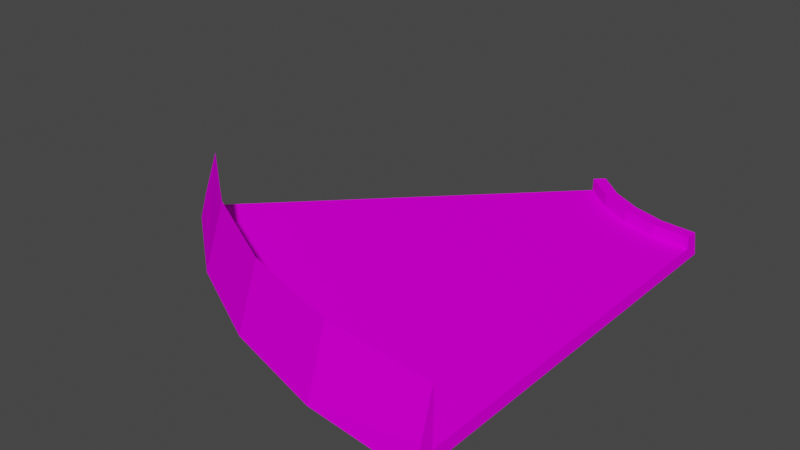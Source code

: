 # Source: turn45_short.blend  (saved by Blender 3.3.6; exported with 4.5.12 LTS)
import bpy
from mathutils import Matrix  # noqa: F401  (used for matrix-valued properties, if any)

bpy.ops.wm.read_factory_settings(use_empty=True)
scene = bpy.context.scene
scene.name = 'Scene'

# ---- collections
col_collection = bpy.data.collections.new('Collection'); scene.collection.children.link(col_collection)

# ---- images (referenced by path relative to the original .blend; pixels are not part of the script)
import os
ASSET_DIR = os.environ.get("B2B_ASSET_DIR", "")  # directory of the original .blend (textures are referenced by path, not embedded)
HERE = os.path.dirname(os.path.abspath(__file__))  # packed textures are extracted next to this script under _unpacked/

def load_image(name, relpath, width, height, colorspace="sRGB"):
    """Load a texture the original file referenced (path relative to the .blend, or extracted next to this script)."""
    p = next((c for c in (os.path.join(HERE, relpath), os.path.join(ASSET_DIR, relpath)) if relpath and os.path.exists(c)), "")
    if p:
        img = bpy.data.images.load(p, check_existing=True)
        img.name = name
    else:  # same state as the original file: an image datablock whose file is absent (Cycles renders it pink)
        img = bpy.data.images.new(name, width, height)
        img.source = "FILE"
        img.filepath = "//" + (relpath or name)
    img.colorspace_settings.name = colorspace
    return img
img_trackset00_trk_64chevback_jpg_008 = load_image('trackset00_trk_64chevback.jpg.008', 'trackset00_trk_64chevback.jpg', 1024, 1024, 'sRGB')
img_trackset00_trk_sidewall_grass_jpg_008 = load_image('trackset00_trk_sidewall_grass.jpg.008', 'trackset00_trk_sidewall_grass.jpg', 1024, 1024, 'sRGB')
img_trackset00_trk_c1_turn_jpg_008 = load_image('trackset00_trk_c1_turn.jpg.008', 'trackset00_trk_c1_turn.jpg', 1024, 1024, 'sRGB')
img_trackset00_trk_64chevrons_jpg_008 = load_image('trackset00_trk_64chevrons.jpg.008', 'trackset00_trk_64chevrons.jpg', 1024, 1024, 'sRGB')

# ---- materials (node trees are filled in below, after node groups)
mat_trackset00_trk_64chevback_png = bpy.data.materials.new('trackset00_trk_64chevback.png')
mat_trackset00_trk_64chevback_png.alpha_threshold = 0.0
mat_trackset00_trk_64chevback_png.use_transparent_shadow = False
mat_trackset00_trk_64chevback_png.diffuse_color = (1.0, 1.0, 1.0, 1.0)
mat_trackset00_trk_64chevback_png.roughness = 0.5
mat_trackset00_trk_sidewall_grass_png = bpy.data.materials.new('trackset00_trk_sidewall_grass.png')
mat_trackset00_trk_sidewall_grass_png.alpha_threshold = 0.0
mat_trackset00_trk_sidewall_grass_png.use_transparent_shadow = False
mat_trackset00_trk_sidewall_grass_png.diffuse_color = (1.0, 1.0, 1.0, 1.0)
mat_trackset00_trk_sidewall_grass_png.roughness = 0.5
mat_trackset00_trk_c1_turn_png = bpy.data.materials.new('trackset00_trk_c1_turn.png')
mat_trackset00_trk_c1_turn_png.alpha_threshold = 0.0
mat_trackset00_trk_c1_turn_png.use_transparent_shadow = False
mat_trackset00_trk_c1_turn_png.diffuse_color = (1.0, 1.0, 1.0, 1.0)
mat_trackset00_trk_c1_turn_png.roughness = 0.5
mat_trackset00_trk_64chevrons_png = bpy.data.materials.new('trackset00_trk_64chevrons.png')
mat_trackset00_trk_64chevrons_png.alpha_threshold = 0.0
mat_trackset00_trk_64chevrons_png.use_transparent_shadow = False
mat_trackset00_trk_64chevrons_png.diffuse_color = (1.0, 1.0, 1.0, 1.0)
mat_trackset00_trk_64chevrons_png.roughness = 0.5

# ---- material node trees
mat_trackset00_trk_64chevback_png.use_nodes = True; mat_trackset00_trk_64chevback_png.node_tree.nodes.clear()
_N = mat_trackset00_trk_64chevback_png.node_tree.nodes; _L = mat_trackset00_trk_64chevback_png.node_tree.links
n0 = _N.new('ShaderNodeBsdfDiffuse'); n0.name = 'Diffuse BSDF'; n0.location = (0, 0)
n1 = _N.new('ShaderNodeTexImage'); n1.name = 'Image Texture'; n1.location = (0, 0)
n1.image = img_trackset00_trk_64chevback_jpg_008
n2 = _N.new('ShaderNodeOutputMaterial'); n2.name = 'Material Output'; n2.location = (0, 0)
_L.new(n0.outputs[0], n2.inputs[0])
_L.new(n1.outputs[0], n0.inputs[0])
n2.is_active_output = True
mat_trackset00_trk_sidewall_grass_png.use_nodes = True; mat_trackset00_trk_sidewall_grass_png.node_tree.nodes.clear()
_N = mat_trackset00_trk_sidewall_grass_png.node_tree.nodes; _L = mat_trackset00_trk_sidewall_grass_png.node_tree.links
n0 = _N.new('ShaderNodeBsdfDiffuse'); n0.name = 'Diffuse BSDF'; n0.location = (0, 0)
n1 = _N.new('ShaderNodeTexImage'); n1.name = 'Image Texture'; n1.location = (0, 0)
n1.image = img_trackset00_trk_sidewall_grass_jpg_008
n2 = _N.new('ShaderNodeOutputMaterial'); n2.name = 'Material Output'; n2.location = (0, 0)
_L.new(n0.outputs[0], n2.inputs[0])
_L.new(n1.outputs[0], n0.inputs[0])
n2.is_active_output = True
mat_trackset00_trk_c1_turn_png.use_nodes = True; mat_trackset00_trk_c1_turn_png.node_tree.nodes.clear()
_N = mat_trackset00_trk_c1_turn_png.node_tree.nodes; _L = mat_trackset00_trk_c1_turn_png.node_tree.links
n0 = _N.new('ShaderNodeBsdfDiffuse'); n0.name = 'Diffuse BSDF'; n0.location = (0, 0)
n1 = _N.new('ShaderNodeTexImage'); n1.name = 'Image Texture'; n1.location = (0, 0)
n1.image = img_trackset00_trk_c1_turn_jpg_008
n2 = _N.new('ShaderNodeOutputMaterial'); n2.name = 'Material Output'; n2.location = (0, 0)
_L.new(n0.outputs[0], n2.inputs[0])
_L.new(n1.outputs[0], n0.inputs[0])
n2.is_active_output = True
mat_trackset00_trk_64chevrons_png.use_nodes = True; mat_trackset00_trk_64chevrons_png.node_tree.nodes.clear()
_N = mat_trackset00_trk_64chevrons_png.node_tree.nodes; _L = mat_trackset00_trk_64chevrons_png.node_tree.links
n0 = _N.new('ShaderNodeBsdfDiffuse'); n0.name = 'Diffuse BSDF'; n0.location = (0, 0)
n1 = _N.new('ShaderNodeTexImage'); n1.name = 'Image Texture'; n1.location = (0, 0)
n1.image = img_trackset00_trk_64chevrons_jpg_008
n2 = _N.new('ShaderNodeOutputMaterial'); n2.name = 'Material Output'; n2.location = (0, 0)
_L.new(n0.outputs[0], n2.inputs[0])
_L.new(n1.outputs[0], n0.inputs[0])
n2.is_active_output = True

# ---- world
world_world = bpy.data.worlds.new('World'); scene.world = world_world
world_world.use_nodes = True; world_world.node_tree.nodes.clear()
_N = world_world.node_tree.nodes; _L = world_world.node_tree.links
n0 = _N.new('ShaderNodeOutputWorld'); n0.name = 'World Output'; n0.location = (300, 300)
n1 = _N.new('ShaderNodeBackground'); n1.name = 'Background'; n1.location = (10, 300)
n1.inputs[0].default_value = (0.05088, 0.05088, 0.05088, 1.0)
_L.new(n1.outputs[0], n0.inputs[0])
n0.is_active_output = True
world_world.color = (0.05088, 0.05088, 0.05088)
world_world.use_sun_shadow = False
world_world.sun_shadow_jitter_overblur = 0.0

# ---- meshes
me_track17_pmd0_mesh_026 = bpy.data.meshes.new('TRACK17.PMD0.mesh.026')
me_track17_pmd0_mesh_026.from_pydata([(-31.82, 13.18, 3.5), (-32.53, 12.47, 0.0), (-32.88, 12.12, -2.0), (-9.051, -0.5029, -2.0), (-8.76, 0.9589, 3.5), (6.474e-05, 6.474e-05, 3.5), (5.394e-06, -1.0, 0.0), (-17.75, 2.137, -2.0), (-17.18, 3.514, 3.5), (-25.84, 6.456, -2.0), (-25.0, 7.692, 3.5), (-1.216e-05, -1.5, -2.0), (1.144e-05, 31.5, -2.0), (-8.583e-06, 31.0, 0.0), (5.722e-06, 30.0, 0.0), (5.722e-06, 30.0, -1.0), (0.0, 0.0, -1.0), (0.0, 0.0, 0.0), (-10.61, 34.39, 0.0), (-10.61, 34.39, -1.0), (-9.899, 35.1, 0.0), (-9.546, 35.45, -2.0), (-8.331, 32.42, 0.0), (-8.331, 32.42, -1.0), (-5.777, 31.05, 0.0), (-5.777, 31.05, -1.0), (-2.945, 30.19, 0.0), (-2.945, 30.19, -1.0), (-7.775, 33.24, 0.0), (-5.397, 31.97, 0.0), (-2.751, 31.17, 0.0), (-7.497, 33.66, -2.0), (-5.207, 32.43, -2.0), (-2.654, 31.66, -2.0), (-31.82, 13.18, -1.0), (-25.0, 7.692, -1.0), (-17.18, 3.514, -1.0), (-8.76, 0.9589, -1.0), (-31.82, 13.18, 0.0)], [], [(3, 6, 5, 4), (3, 4, 8, 7), (7, 8, 10, 9), (9, 1, 2), (9, 10, 0, 1), (11, 6, 3), (18, 19, 23, 22), (22, 23, 25, 24), (24, 25, 27, 26), (26, 27, 15, 14), (20, 18, 22, 28), (28, 22, 24, 29), (29, 24, 26, 30), (30, 26, 14, 13), (21, 20, 28, 31), (31, 28, 29, 32), (32, 29, 30, 33), (33, 30, 13, 12), (19, 34, 35, 23), (23, 35, 36, 25), (25, 36, 37, 27), (27, 37, 16, 15), (17, 5, 6), (37, 17, 16), (4, 37, 36, 8), (8, 36, 35, 10), (38, 35, 34), (5, 17, 37, 4), (10, 35, 38, 0), (11, 17, 6), (17, 11, 16), (16, 11, 12, 15), (12, 13, 14, 15), (20, 21, 19, 18), (19, 21, 2, 34), (1, 0, 38, 34, 2)])
me_track17_pmd0_mesh_026.polygons.foreach_set('material_index', [0, 0, 0, 0, 0, 0, 1, 1, 1, 1, 1, 1, 1, 1, 1, 1, 1, 1, 2, 2, 2, 2, 3, 3, 3, 3, 3, 3, 3, 0, 3, 2, 1, 1, 2, 0])
_uv = me_track17_pmd0_mesh_026.uv_layers.new(name='UVMap')
_uv.uv.foreach_set('vector', [0.0, 0.0, 0.3392, 0.9953, 0.9838, 1.0, 0.9838, 0.0, 0.0, 1.0, 0.9838, 1.0, 0.9838, 0.0, 0.0, 0.0, 0.0, 1.0, 0.9838, 1.0, 0.9838, 0.0, 0.0, 0.0, 0.0, 1.0, 0.3458, 0.0, 0.0, 0.0, 0.0, 1.0, 0.9838, 1.0, 0.9838, 0.0, 0.3458, 0.0, 0.0, 1.0, 0.3392, 0.9953, 0.0, 0.0, 0.25, 0.0, 0.0, 0.0, 0.0, 0.5, 0.25, 0.5, 0.25, 0.5, 0.0, 0.5, 0.0, 1.0, 0.25, 1.0, 0.25, 0.0, 0.0, 0.0, 0.0, 0.5, 0.25, 0.5, 0.25, 0.5, 0.0, 0.5, 0.0, 1.0, 0.25, 1.0, 0.25, 0.0, 0.5, 0.0, 0.5, 0.5, 0.25, 0.5, 0.25, 0.5, 0.5, 0.5, 0.5, 1.0, 0.25, 1.0, 0.25, 0.0, 0.5, 0.0, 0.5, 0.5, 0.25, 0.5, 0.25, 0.5, 0.5, 0.5, 0.5, 1.0, 0.25, 1.0, 0.75, 0.0, 0.5, 0.0, 0.5, 0.5, 0.75, 0.5, 0.75, 0.5, 0.5, 0.5, 0.5, 1.0, 0.75, 1.0, 0.75, 0.0, 0.5, 0.0, 0.5, 0.5, 0.75, 0.5, 0.75, 0.5, 0.5, 0.5, 0.5, 1.0, 0.75, 1.0, 1.001, 0.1708, 0.0, 0.0, -0.000352, 0.5, 1.001, 0.3429, 1.001, 0.6669, 0.0, 0.4961, -0.000352, 0.9962, 1.001, 0.839, 1.001, 0.1708, 0.0, 0.0, -0.000352, 0.5, 1.001, 0.3429, 1.001, 0.6669, 0.0, 0.4961, -0.000352, 0.9962, 1.001, 0.839, 0.1887, 0.9986, 0.9841, 0.9999, 0.1881, 0.9901, 0.0, 0.000224, 0.1955, 1.0, 0.0, 1.0, 0.9838, 1.0, 0.0, 1.0, 0.0, 0.0, 0.9838, 0.0, 0.9838, 1.0, 0.0, 1.0, 0.0, 0.0, 0.9838, 0.0, 0.1955, 0.000224, 0.0, 1.0, 0.0, 0.000224, 0.9838, 1.0, 0.189, 1.0, 0.0, 0.0, 0.9838, 0.0, 0.9838, 1.0, 0.0, 1.0, 0.1998, 0.0, 0.9838, 0.0, 0.0, 1.0, 0.1887, 0.9986, 0.1881, 0.9901, 0.1887, 0.9986, 0.0, 1.0, 0.0, 1.0, 0.0, 1.0, 0.0, 1.0, 0.0, 0.0, 1.001, 0.839, 0.0, 0.0, 0.25, 1.0, 0.25, 1.0, 1.001, 0.839, 0.5, 0.0, 0.75, 0.0, 0.0, 0.0, 0.25, 0.0, 0.0, 0.0, 0.75, 0.0, 0.0, 0.0, 0.0, 0.0, 0.3458, 0.0, 0.9838, 0.0, 0.1998, 0.0, 0.0, 0.000224, 0.0, 0.0])
me_track17_pmd0_mesh_026.materials.append(mat_trackset00_trk_64chevback_png)
me_track17_pmd0_mesh_026.materials.append(mat_trackset00_trk_sidewall_grass_png)
me_track17_pmd0_mesh_026.materials.append(mat_trackset00_trk_c1_turn_png)
me_track17_pmd0_mesh_026.materials.append(mat_trackset00_trk_64chevrons_png)
me_track17_pmd0_mesh_026.use_remesh_preserve_volume = False
me_track17_pmd0_mesh_026.use_remesh_preserve_attributes = False
me_track17_pmd0_mesh_026.use_mirror_vertex_groups = False
me_track17_pmd0_mesh_026.update()

# ---- objects
ob_turn45_short = bpy.data.objects.new('turn45_short', me_track17_pmd0_mesh_026)

# ---- transforms, parenting, visibility, modifiers, constraints
ob_turn45_short.location = (0.0, 0.0, 0.0)
ob_turn45_short.lineart.crease_threshold = 0.0

# ---- collection membership
col_collection.objects.link(ob_turn45_short)

# ---- scene / render settings (as saved in the file)
scene.frame_start = 1; scene.frame_end = 250; scene.frame_set(1)
scene.render.engine = 'BLENDER_EEVEE_NEXT'
scene.cycles.sampling_pattern = 'TABULATED_SOBOL'
scene.cycles.use_light_tree = False
scene.view_settings.view_transform = 'Filmic'
bpy.context.view_layer.update()

# ---- added for rendering (the .blend has no active camera and no usable light): camera, sun
cam_auto = bpy.data.cameras.new('AutoCamera')
cam_auto.lens = 50.0
cam_auto.sensor_width = 36.0
cam_auto.clip_end = 1000.0
ob_auto_camera = bpy.data.objects.new('AutoCamera', cam_auto)
scene.collection.objects.link(ob_auto_camera)
ob_auto_camera.location = (29.6075, -38.2802, 37.5881)
ob_auto_camera.rotation_euler = (1.09748, -7.21219e-08, 0.694738)
scene.camera = ob_auto_camera
light_auto_sun = bpy.data.lights.new('AutoSun', 'SUN')
light_auto_sun.energy = 3.0
light_auto_sun.angle = 0.0523599
ob_auto_sun = bpy.data.objects.new('AutoSun', light_auto_sun)
scene.collection.objects.link(ob_auto_sun)
ob_auto_sun.rotation_euler = (0.872665, 0.174533, 0.523599)
bpy.context.view_layer.update()
